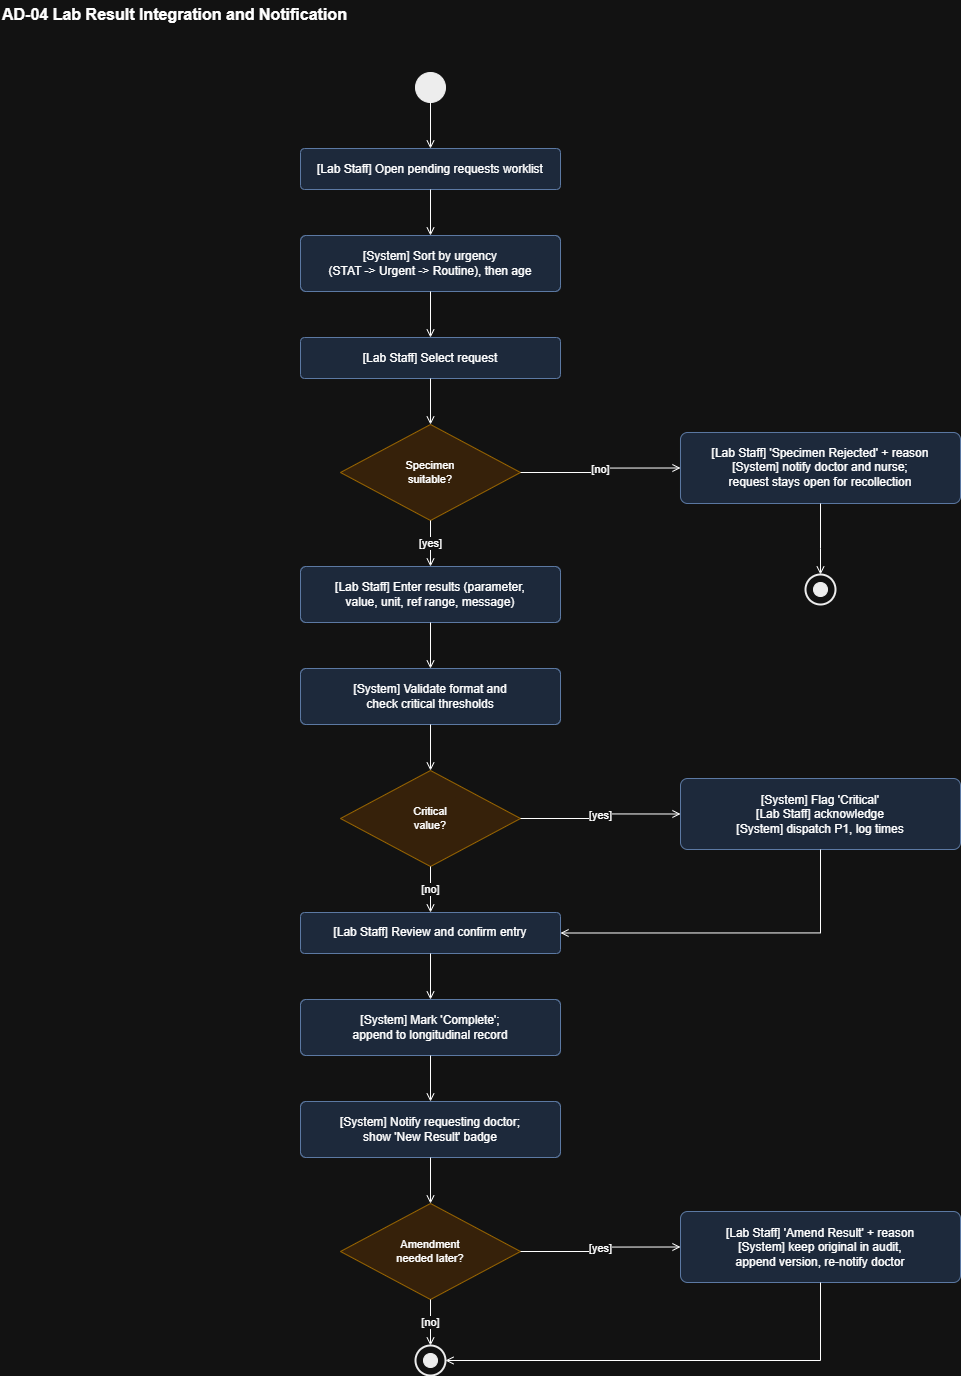

The diagram above was exported from draw.io. Its source (the exported page's mxGraphModel, read from the mxfile embedded in the PNG):
<mxGraphModel dx="1703" dy="1021" grid="1" gridSize="10" guides="1" tooltips="1" connect="1" arrows="1" fold="1" page="1" pageScale="1" pageWidth="1100" pageHeight="1515" math="0" shadow="0">
  <root>
    <mxCell id="0" />
    <mxCell id="1" parent="0" />
    <mxCell id="title" parent="1" style="text;html=1;fontSize=16;fontStyle=1;align=left;verticalAlign=middle;" value="AD-04  Lab Result Integration and Notification" vertex="1">
      <mxGeometry height="28" width="900" x="40" y="20" as="geometry" />
    </mxCell>
    <mxCell id="n0" parent="1" style="ellipse;fillColor=#000000;strokeColor=#000000;html=1;" value="" vertex="1">
      <mxGeometry height="30" width="30" x="455" y="92" as="geometry" />
    </mxCell>
    <mxCell id="n1" parent="1" style="rounded=1;whiteSpace=wrap;html=1;arcSize=10;fillColor=#dae8fc;strokeColor=#6c8ebf;fontSize=12;" value="[Lab Staff] Open pending requests worklist" vertex="1">
      <mxGeometry height="41" width="260" x="340" y="168" as="geometry" />
    </mxCell>
    <mxCell id="n2" parent="1" style="rounded=1;whiteSpace=wrap;html=1;arcSize=10;fillColor=#dae8fc;strokeColor=#6c8ebf;fontSize=12;" value="[System] Sort by urgency&lt;br&gt;(STAT -&gt; Urgent -&gt; Routine), then age" vertex="1">
      <mxGeometry height="56" width="260" x="340" y="255" as="geometry" />
    </mxCell>
    <mxCell id="n3" parent="1" style="rounded=1;whiteSpace=wrap;html=1;arcSize=10;fillColor=#dae8fc;strokeColor=#6c8ebf;fontSize=12;" value="[Lab Staff] Select request" vertex="1">
      <mxGeometry height="41" width="260" x="340" y="357" as="geometry" />
    </mxCell>
    <mxCell id="n4" parent="1" style="rhombus;whiteSpace=wrap;html=1;fillColor=#ffe6cc;strokeColor=#d79b00;fontSize=11;" value="Specimen&lt;br&gt;suitable?" vertex="1">
      <mxGeometry height="96" width="180" x="380" y="444" as="geometry" />
    </mxCell>
    <mxCell id="n5" parent="1" style="rounded=1;whiteSpace=wrap;html=1;arcSize=10;fillColor=#dae8fc;strokeColor=#6c8ebf;fontSize=12;" value="[Lab Staff] Enter results (parameter,&lt;br&gt;value, unit, ref range, message)" vertex="1">
      <mxGeometry height="56" width="260" x="340" y="586" as="geometry" />
    </mxCell>
    <mxCell id="n6" parent="1" style="rounded=1;whiteSpace=wrap;html=1;arcSize=10;fillColor=#dae8fc;strokeColor=#6c8ebf;fontSize=12;" value="[System] Validate format and&lt;br&gt;check critical thresholds" vertex="1">
      <mxGeometry height="56" width="260" x="340" y="688" as="geometry" />
    </mxCell>
    <mxCell id="n7" parent="1" style="rhombus;whiteSpace=wrap;html=1;fillColor=#ffe6cc;strokeColor=#d79b00;fontSize=11;" value="Critical&lt;br&gt;value?" vertex="1">
      <mxGeometry height="96" width="180" x="380" y="790" as="geometry" />
    </mxCell>
    <mxCell id="n8" parent="1" style="rounded=1;whiteSpace=wrap;html=1;arcSize=10;fillColor=#dae8fc;strokeColor=#6c8ebf;fontSize=12;" value="[Lab Staff] Review and confirm entry" vertex="1">
      <mxGeometry height="41" width="260" x="340" y="932" as="geometry" />
    </mxCell>
    <mxCell id="n9" parent="1" style="rounded=1;whiteSpace=wrap;html=1;arcSize=10;fillColor=#dae8fc;strokeColor=#6c8ebf;fontSize=12;" value="[System] Mark 'Complete';&lt;br&gt;append to longitudinal record" vertex="1">
      <mxGeometry height="56" width="260" x="340" y="1019" as="geometry" />
    </mxCell>
    <mxCell id="n10" parent="1" style="rounded=1;whiteSpace=wrap;html=1;arcSize=10;fillColor=#dae8fc;strokeColor=#6c8ebf;fontSize=12;" value="[System] Notify requesting doctor;&lt;br&gt;show 'New Result' badge" vertex="1">
      <mxGeometry height="56" width="260" x="340" y="1121" as="geometry" />
    </mxCell>
    <mxCell id="n11" parent="1" style="rhombus;whiteSpace=wrap;html=1;fillColor=#ffe6cc;strokeColor=#d79b00;fontSize=11;" value="Amendment&lt;br&gt;needed later?" vertex="1">
      <mxGeometry height="96" width="180" x="380" y="1223" as="geometry" />
    </mxCell>
    <mxCell id="n12" parent="1" style="ellipse;fillColor=#ffffff;strokeColor=#000000;strokeWidth=2;html=1;" value="" vertex="1">
      <mxGeometry height="30" width="30" x="455" y="1365" as="geometry" />
    </mxCell>
    <mxCell id="n12_d" parent="1" style="ellipse;fillColor=#000000;strokeColor=#000000;html=1;" value="" vertex="1">
      <mxGeometry height="14" width="14" x="463" y="1373" as="geometry" />
    </mxCell>
    <mxCell id="n13" parent="1" style="ellipse;fillColor=#ffffff;strokeColor=#000000;strokeWidth=2;html=1;" value="" vertex="1">
      <mxGeometry height="30" width="30" x="845" y="594" as="geometry" />
    </mxCell>
    <mxCell id="n13_d" parent="1" style="ellipse;fillColor=#000000;strokeColor=#000000;html=1;" value="" vertex="1">
      <mxGeometry height="14" width="14" x="853" y="602" as="geometry" />
    </mxCell>
    <mxCell id="n14" parent="1" style="rounded=1;whiteSpace=wrap;html=1;arcSize=10;fillColor=#dae8fc;strokeColor=#6c8ebf;fontSize=12;" value="[Lab Staff] 'Specimen Rejected' + reason&lt;br&gt;[System] notify doctor and nurse;&lt;br&gt;request stays open for recollection" vertex="1">
      <mxGeometry height="71" width="280" x="720" y="452" as="geometry" />
    </mxCell>
    <mxCell id="n15" parent="1" style="rounded=1;whiteSpace=wrap;html=1;arcSize=10;fillColor=#dae8fc;strokeColor=#6c8ebf;fontSize=12;" value="[System] Flag 'Critical'&lt;br&gt;[Lab Staff] acknowledge&lt;br&gt;[System] dispatch P1, log times" vertex="1">
      <mxGeometry height="71" width="280" x="720" y="798" as="geometry" />
    </mxCell>
    <mxCell id="n16" parent="1" style="rounded=1;whiteSpace=wrap;html=1;arcSize=10;fillColor=#dae8fc;strokeColor=#6c8ebf;fontSize=12;" value="[Lab Staff] 'Amend Result' + reason&lt;br&gt;[System] keep original in audit,&lt;br&gt;append version, re-notify doctor" vertex="1">
      <mxGeometry height="71" width="280" x="720" y="1231" as="geometry" />
    </mxCell>
    <mxCell id="e140550661116288" edge="1" parent="1" source="n0" style="endArrow=open;endFill=0;html=1;rounded=0;edgeStyle=orthogonalEdgeStyle;jettySize=auto;fontSize=11;exitX=0.5;exitY=1;exitDx=0;exitDy=0;entryX=0.5;entryY=0;entryDx=0;entryDy=0;" target="n1" value="">
      <mxGeometry relative="1" as="geometry" />
    </mxCell>
    <mxCell id="e140550661116480" edge="1" parent="1" source="n1" style="endArrow=open;endFill=0;html=1;rounded=0;edgeStyle=orthogonalEdgeStyle;jettySize=auto;fontSize=11;exitX=0.5;exitY=1;exitDx=0;exitDy=0;entryX=0.5;entryY=0;entryDx=0;entryDy=0;" target="n2" value="">
      <mxGeometry relative="1" as="geometry" />
    </mxCell>
    <mxCell id="e140550661116672" edge="1" parent="1" source="n2" style="endArrow=open;endFill=0;html=1;rounded=0;edgeStyle=orthogonalEdgeStyle;jettySize=auto;fontSize=11;exitX=0.5;exitY=1;exitDx=0;exitDy=0;entryX=0.5;entryY=0;entryDx=0;entryDy=0;" target="n3" value="">
      <mxGeometry relative="1" as="geometry" />
    </mxCell>
    <mxCell id="e140550661116928" edge="1" parent="1" source="n3" style="endArrow=open;endFill=0;html=1;rounded=0;edgeStyle=orthogonalEdgeStyle;jettySize=auto;fontSize=11;exitX=0.5;exitY=1;exitDx=0;exitDy=0;entryX=0.5;entryY=0;entryDx=0;entryDy=0;" target="n4" value="">
      <mxGeometry relative="1" as="geometry" />
    </mxCell>
    <mxCell id="e140550661117120" edge="1" parent="1" source="n4" style="endArrow=open;endFill=0;html=1;rounded=0;edgeStyle=orthogonalEdgeStyle;jettySize=auto;fontSize=11;exitX=0.5;exitY=1;exitDx=0;exitDy=0;entryX=0.5;entryY=0;entryDx=0;entryDy=0;" target="n5" value="[yes]">
      <mxGeometry relative="1" as="geometry" />
    </mxCell>
    <mxCell id="e140550661117376" edge="1" parent="1" source="n5" style="endArrow=open;endFill=0;html=1;rounded=0;edgeStyle=orthogonalEdgeStyle;jettySize=auto;fontSize=11;exitX=0.5;exitY=1;exitDx=0;exitDy=0;entryX=0.5;entryY=0;entryDx=0;entryDy=0;" target="n6" value="">
      <mxGeometry relative="1" as="geometry" />
    </mxCell>
    <mxCell id="e140550661117568" edge="1" parent="1" source="n6" style="endArrow=open;endFill=0;html=1;rounded=0;edgeStyle=orthogonalEdgeStyle;jettySize=auto;fontSize=11;exitX=0.5;exitY=1;exitDx=0;exitDy=0;entryX=0.5;entryY=0;entryDx=0;entryDy=0;" target="n7" value="">
      <mxGeometry relative="1" as="geometry" />
    </mxCell>
    <mxCell id="e140550661116800" edge="1" parent="1" source="n7" style="endArrow=open;endFill=0;html=1;rounded=0;edgeStyle=orthogonalEdgeStyle;jettySize=auto;fontSize=11;exitX=0.5;exitY=1;exitDx=0;exitDy=0;entryX=0.5;entryY=0;entryDx=0;entryDy=0;" target="n8" value="[no]">
      <mxGeometry relative="1" as="geometry" />
    </mxCell>
    <mxCell id="e140550661117888" edge="1" parent="1" source="n8" style="endArrow=open;endFill=0;html=1;rounded=0;edgeStyle=orthogonalEdgeStyle;jettySize=auto;fontSize=11;exitX=0.5;exitY=1;exitDx=0;exitDy=0;entryX=0.5;entryY=0;entryDx=0;entryDy=0;" target="n9" value="">
      <mxGeometry relative="1" as="geometry" />
    </mxCell>
    <mxCell id="e140550661118016" edge="1" parent="1" source="n9" style="endArrow=open;endFill=0;html=1;rounded=0;edgeStyle=orthogonalEdgeStyle;jettySize=auto;fontSize=11;exitX=0.5;exitY=1;exitDx=0;exitDy=0;entryX=0.5;entryY=0;entryDx=0;entryDy=0;" target="n10" value="">
      <mxGeometry relative="1" as="geometry" />
    </mxCell>
    <mxCell id="e140550661118208" edge="1" parent="1" source="n10" style="endArrow=open;endFill=0;html=1;rounded=0;edgeStyle=orthogonalEdgeStyle;jettySize=auto;fontSize=11;exitX=0.5;exitY=1;exitDx=0;exitDy=0;entryX=0.5;entryY=0;entryDx=0;entryDy=0;" target="n11" value="">
      <mxGeometry relative="1" as="geometry" />
    </mxCell>
    <mxCell id="e140550661118400" edge="1" parent="1" source="n11" style="endArrow=open;endFill=0;html=1;rounded=0;edgeStyle=orthogonalEdgeStyle;jettySize=auto;fontSize=11;exitX=0.5;exitY=1;exitDx=0;exitDy=0;entryX=0.5;entryY=0;entryDx=0;entryDy=0;" target="n12" value="[no]">
      <mxGeometry relative="1" as="geometry" />
    </mxCell>
    <mxCell id="e140550661118656" edge="1" parent="1" source="n4" style="endArrow=open;endFill=0;html=1;rounded=0;edgeStyle=orthogonalEdgeStyle;jettySize=auto;fontSize=11;exitX=1;exitY=0.5;exitDx=0;exitDy=0;entryX=0;entryY=0.5;entryDx=0;entryDy=0;" target="n14" value="[no]">
      <mxGeometry relative="1" as="geometry" />
    </mxCell>
    <mxCell id="e140550661118784" edge="1" parent="1" source="n14" style="endArrow=open;endFill=0;html=1;rounded=0;edgeStyle=orthogonalEdgeStyle;jettySize=auto;fontSize=11;exitX=0.5;exitY=1;exitDx=0;exitDy=0;entryX=0.5;entryY=0;entryDx=0;entryDy=0;" target="n13" value="">
      <mxGeometry relative="1" as="geometry">
        <Array as="points">
          <mxPoint x="860" y="568" />
        </Array>
      </mxGeometry>
    </mxCell>
    <mxCell id="e140550661118976" edge="1" parent="1" source="n7" style="endArrow=open;endFill=0;html=1;rounded=0;edgeStyle=orthogonalEdgeStyle;jettySize=auto;fontSize=11;exitX=1;exitY=0.5;exitDx=0;exitDy=0;entryX=0;entryY=0.5;entryDx=0;entryDy=0;" target="n15" value="[yes]">
      <mxGeometry relative="1" as="geometry" />
    </mxCell>
    <mxCell id="e140550661119104" edge="1" parent="1" source="n15" style="endArrow=open;endFill=0;html=1;rounded=0;edgeStyle=orthogonalEdgeStyle;jettySize=auto;fontSize=11;exitX=0.5;exitY=1;exitDx=0;exitDy=0;entryX=1;entryY=0.5;entryDx=0;entryDy=0;" target="n8" value="">
      <mxGeometry relative="1" as="geometry">
        <Array as="points">
          <mxPoint x="860" y="952" />
        </Array>
      </mxGeometry>
    </mxCell>
    <mxCell id="e140550661119296" edge="1" parent="1" source="n11" style="endArrow=open;endFill=0;html=1;rounded=0;edgeStyle=orthogonalEdgeStyle;jettySize=auto;fontSize=11;exitX=1;exitY=0.5;exitDx=0;exitDy=0;entryX=0;entryY=0.5;entryDx=0;entryDy=0;" target="n16" value="[yes]">
      <mxGeometry relative="1" as="geometry" />
    </mxCell>
    <mxCell id="e140550661119424" edge="1" parent="1" source="n16" style="endArrow=open;endFill=0;html=1;rounded=0;edgeStyle=orthogonalEdgeStyle;jettySize=auto;fontSize=11;exitX=0.5;exitY=1;exitDx=0;exitDy=0;entryX=1;entryY=0.5;entryDx=0;entryDy=0;" target="n12" value="">
      <mxGeometry relative="1" as="geometry">
        <Array as="points">
          <mxPoint x="860" y="1380" />
        </Array>
      </mxGeometry>
    </mxCell>
  </root>
</mxGraphModel>